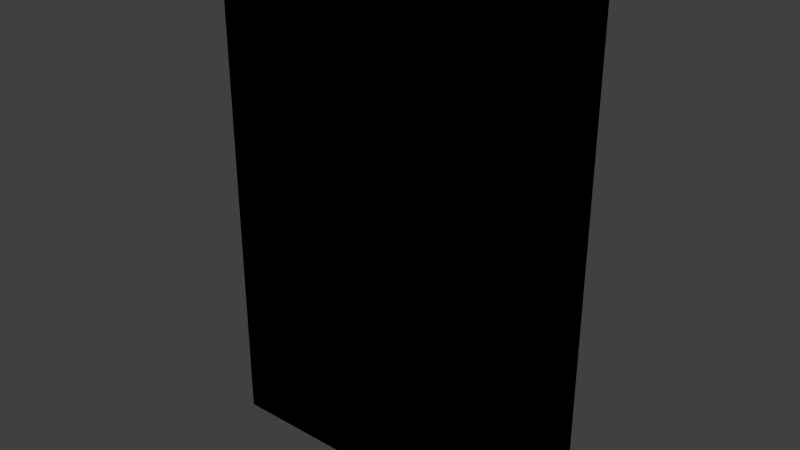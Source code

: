 # Source: book_brown_3.blend  (saved by Blender 2.81.16; exported with 4.5.12 LTS)
import bpy
from mathutils import Matrix  # noqa: F401  (used for matrix-valued properties, if any)

bpy.ops.wm.read_factory_settings(use_empty=True)
scene = bpy.context.scene
scene.name = 'Scene'

# ---- collections
col_collection_1 = bpy.data.collections.new('Collection 1'); scene.collection.children.link(col_collection_1)

# ---- images (referenced by path relative to the original .blend; pixels are not part of the script)
import os
ASSET_DIR = os.environ.get("B2B_ASSET_DIR", "")  # directory of the original .blend (textures are referenced by path, not embedded)
HERE = os.path.dirname(os.path.abspath(__file__))  # packed textures are extracted next to this script under _unpacked/

def load_image(name, relpath, width, height, colorspace="sRGB"):
    """Load a texture the original file referenced (path relative to the .blend, or extracted next to this script)."""
    p = next((c for c in (os.path.join(HERE, relpath), os.path.join(ASSET_DIR, relpath)) if relpath and os.path.exists(c)), "")
    if p:
        img = bpy.data.images.load(p, check_existing=True)
        img.name = name
    else:  # same state as the original file: an image datablock whose file is absent (Cycles renders it pink)
        img = bpy.data.images.new(name, width, height)
        img.source = "FILE"
        img.filepath = "//" + (relpath or name)
    img.colorspace_settings.name = colorspace
    return img
img_book_brown_3_png = load_image('book_brown_3.png', 'Materials/book_brown_3.png', 1024, 1024, 'sRGB')

# ---- materials (node trees are filled in below, after node groups)
mat_book_brown_3 = bpy.data.materials.new('Book_Brown_3')
mat_book_brown_3.alpha_threshold = 0.0
mat_book_brown_3.use_transparent_shadow = False
mat_book_brown_3.roughness = 0.5
mat_book_brown_3.line_color = (0.0, 0.0, 0.0, 1.0)

# ---- material node trees
mat_book_brown_3.use_nodes = True; mat_book_brown_3.node_tree.nodes.clear()
_N = mat_book_brown_3.node_tree.nodes; _L = mat_book_brown_3.node_tree.links
n0 = _N.new('ShaderNodeTexImage'); n0.name = 'Image Texture'; n0.location = (43, 345)
n0.image = img_book_brown_3_png
n0.interpolation = 'Closest'
n1 = _N.new('ShaderNodeOutputMaterial'); n1.name = 'Material Output'; n1.location = (344, 318)
n1.is_active_output = True

# ---- world
world_world = bpy.data.worlds.new('World'); scene.world = world_world
world_world.color = (0.05088, 0.05088, 0.05088)
world_world.use_sun_shadow = False
world_world.sun_shadow_jitter_overblur = 0.0
world_world.cycles.sampling_method = 'MANUAL'
world_world.cycles.sample_map_resolution = 256

# ---- meshes
me_cube = bpy.data.meshes.new('Cube')
me_cube.from_pydata([(0.0762, 0.01905, -0.1143), (0.0762, -0.01905, -0.1143), (-0.0762, -0.01905, -0.1143), (-0.0762, 0.01905, -0.1143), (0.0762, 0.01905, 0.1143), (0.0762, -0.01905, 0.1143), (-0.0762, -0.01905, 0.1143), (-0.0762, 0.01905, 0.1143), (0.0762, 0.01271, -0.1143), (0.0762, -0.01271, -0.1143), (-0.0762, -0.01271, -0.1143), (-0.0762, 0.01271, -0.1143), (0.0762, 0.01271, 0.1143), (0.0762, -0.01271, 0.1143), (-0.0762, -0.01271, 0.1143), (-0.0762, 0.01271, 0.1143), (-0.06708, 0.01905, -0.1143), (-0.06708, -0.01905, -0.1143), (-0.06708, 0.01905, 0.1143), (-0.06708, -0.01905, 0.1143), (-0.06708, 0.01271, 0.1143), (-0.06708, -0.01271, 0.1143), (-0.06708, 0.01271, -0.1143), (-0.06708, -0.01271, -0.1143), (0.08297, -0.01271, -0.1143), (0.08297, -0.01905, -0.1143), (0.08297, 0.01905, -0.1143), (0.08297, 0.01905, 0.1143), (0.08297, -0.01905, 0.1143), (0.08297, -0.01271, 0.1143), (0.08297, 0.01271, -0.1143), (0.08297, 0.01271, 0.1143), (0.0762, -0.01271, 0.1187), (0.0762, -0.01905, 0.1187), (-0.06708, 0.01905, 0.1187), (-0.0762, 0.01905, 0.1187), (-0.06708, -0.01905, 0.1187), (-0.0762, -0.01905, 0.1187), (-0.0762, 0.01271, 0.1187), (0.0762, 0.01905, 0.1187), (0.0762, 0.01271, 0.1187), (-0.0762, -0.01271, 0.1187), (-0.06708, 0.01271, 0.1187), (-0.06708, -0.01271, 0.1187), (0.08297, -0.01271, 0.1187), (0.08297, -0.01905, 0.1187), (0.08297, 0.01905, 0.1187), (0.08297, 0.01271, 0.1187), (0.0762, -0.01271, -0.1203), (0.0762, -0.01905, -0.1203), (-0.06708, 0.01905, -0.1203), (-0.0762, 0.01905, -0.1203), (-0.06708, -0.01905, -0.1203), (-0.0762, -0.01905, -0.1203), (-0.0762, 0.01271, -0.1203), (0.0762, 0.01905, -0.1203), (0.0762, 0.01271, -0.1203), (-0.0762, -0.01271, -0.1203), (-0.06708, 0.01271, -0.1203), (-0.06708, -0.01271, -0.1203), (0.08297, -0.01271, -0.1203), (0.08297, -0.01905, -0.1203), (0.08297, 0.01905, -0.1203), (0.08297, 0.01271, -0.1203)], [], [(11, 3, 51, 54), (20, 12, 40, 42), (0, 4, 27, 26), (17, 19, 6, 2), (11, 15, 7, 3), (18, 16, 3, 7), (2, 6, 14, 10), (10, 14, 15, 11), (5, 1, 25, 28), (8, 12, 13, 9), (18, 7, 35, 34), (19, 5, 33, 36), (8, 22, 58, 56), (30, 8, 56, 63), (8, 9, 23, 22), (26, 30, 63, 62), (12, 20, 21, 13), (5, 28, 45, 33), (4, 0, 16, 18), (1, 5, 19, 17), (21, 20, 42, 43), (0, 26, 62, 55), (24, 29, 28, 25), (26, 27, 31, 30), (12, 8, 30, 31), (17, 2, 53, 52), (4, 18, 34, 39), (9, 13, 29, 24), (3, 16, 50, 51), (29, 13, 32, 44), (43, 41, 37, 36), (34, 35, 38, 42), (42, 38, 41, 43), (39, 34, 42, 40), (32, 43, 36, 33), (39, 40, 47, 46), (32, 33, 45, 44), (27, 4, 39, 46), (6, 19, 36, 37), (28, 29, 44, 45), (13, 21, 43, 32), (14, 6, 37, 41), (7, 15, 38, 35), (15, 14, 41, 38), (31, 27, 46, 47), (12, 31, 47, 40), (59, 52, 53, 57), (50, 58, 54, 51), (58, 59, 57, 54), (55, 56, 58, 50), (48, 49, 52, 59), (49, 48, 60, 61), (56, 55, 62, 63), (23, 9, 48, 59), (16, 0, 55, 50), (9, 24, 60, 48), (22, 23, 59, 58), (2, 10, 57, 53), (1, 17, 52, 49), (24, 25, 61, 60), (10, 11, 54, 57), (25, 1, 49, 61)])
_uv = me_cube.uv_layers.new(name='UVMap')
_uv.uv.foreach_set('vector', [0.4668, 0.02316, 0.4529, 0.02316, 0.4529, 0.007819, 0.4668, 0.007819, 0.4714, 0.7559, 0.4714, 0.7435, 0.4683, 0.7435, 0.4683, 0.7559, 0.03499, 0.01857, 0.03499, 0.7224, 0.01345, 0.7224, 0.01345, 0.01857, 0.5778, 0.01696, 0.5778, 0.7197, 0.5566, 0.7197, 0.5566, 0.01696, 0.4668, 0.02316, 0.4668, 0.7181, 0.4529, 0.7181, 0.4529, 0.02316, 0.4062, 0.7224, 0.4062, 0.01857, 0.4353, 0.01857, 0.4353, 0.7224, 0.5504, 0.02316, 0.5504, 0.7181, 0.5365, 0.7181, 0.5365, 0.02316, 0.5365, 0.02316, 0.5365, 0.7181, 0.4668, 0.7181, 0.4668, 0.02316, 0.9846, 0.7197, 0.9846, 0.01696, 1.0, 0.01696, 1.0, 0.7197, 0.6657, 0.9877, 0.3284, 0.9877, 0.3284, 0.7899, 0.6657, 0.7899, 0.4062, 0.7224, 0.4353, 0.7224, 0.4353, 0.7339, 0.4062, 0.7339, 0.5778, 0.7197, 0.9846, 0.7197, 0.9846, 0.7312, 0.5778, 0.7312, 0.4683, 0.759, 0.4807, 0.759, 0.4807, 0.7559, 0.4683, 0.7559, 0.4963, 0.7497, 0.4932, 0.7497, 0.4932, 0.7528, 0.4963, 0.7528, 0.6657, 0.9877, 0.6657, 0.7899, 0.9829, 0.7899, 0.9829, 0.9877, 0.4963, 0.7435, 0.4932, 0.7435, 0.4932, 0.7465, 0.4963, 0.7465, 0.3284, 0.9877, 0.01115, 0.9877, 0.01115, 0.7899, 0.3284, 0.7899, 0.9846, 0.7197, 1.0, 0.7197, 1.0, 0.7312, 0.9846, 0.7312, 0.03499, 0.7224, 0.03499, 0.01857, 0.4062, 0.01857, 0.4062, 0.7224, 0.9846, 0.01696, 0.9846, 0.7197, 0.5778, 0.7197, 0.5778, 0.01696, 0.4807, 0.7528, 0.4807, 0.7466, 0.4777, 0.7466, 0.4777, 0.7528, 0.03499, 0.01857, 0.01345, 0.01857, 0.01345, 0.002997, 0.03499, 0.002997, 0.4777, 0.7465, 0.4901, 0.7465, 0.4901, 0.7435, 0.4777, 0.7435, 0.4932, 0.7559, 0.4932, 0.7435, 0.4901, 0.7435, 0.4901, 0.7559, 0.4683, 0.7652, 0.4807, 0.7652, 0.4807, 0.7622, 0.4683, 0.7622, 0.5778, 0.01696, 0.5566, 0.01696, 0.5566, 0.001406, 0.5778, 0.001406, 0.03499, 0.7224, 0.4062, 0.7224, 0.4062, 0.7339, 0.03499, 0.7339, 0.4901, 0.759, 0.4901, 0.7466, 0.487, 0.7466, 0.487, 0.759, 0.4353, 0.01857, 0.4062, 0.01857, 0.4062, 0.002997, 0.4353, 0.002997, 0.4714, 0.7684, 0.4683, 0.7684, 0.4683, 0.7714, 0.4714, 0.7714, 0.4932, 0.7653, 0.4901, 0.7653, 0.4901, 0.7683, 0.4932, 0.7683, 0.4901, 0.7622, 0.487, 0.7622, 0.487, 0.7652, 0.4901, 0.7652, 0.487, 0.7621, 0.487, 0.759, 0.4808, 0.759, 0.4808, 0.7621, 0.4776, 0.7559, 0.4776, 0.7435, 0.4746, 0.7435, 0.4746, 0.7559, 0.4683, 0.7683, 0.4807, 0.7683, 0.4807, 0.7653, 0.4327, 0.7653, 0.4807, 0.7684, 0.4777, 0.7684, 0.4777, 0.7714, 0.4807, 0.7714, 0.4807, 0.7528, 0.4777, 0.7528, 0.4777, 0.7559, 0.4807, 0.7559, 0.01345, 0.7224, 0.03499, 0.7224, 0.03499, 0.7339, 0.01345, 0.7339, 0.5566, 0.7197, 0.5778, 0.7197, 0.5778, 0.7312, 0.5566, 0.7312, 0.4901, 0.759, 0.487, 0.759, 0.487, 0.7621, 0.4901, 0.7621, 0.4838, 0.759, 0.4838, 0.7466, 0.4808, 0.7466, 0.4808, 0.759, 0.5365, 0.7181, 0.5504, 0.7181, 0.5504, 0.7294, 0.5365, 0.7294, 0.4529, 0.7181, 0.4668, 0.7181, 0.4668, 0.7294, 0.4529, 0.7294, 0.4668, 0.7181, 0.5365, 0.7181, 0.5365, 0.7294, 0.4668, 0.7294, 0.4932, 0.7559, 0.4901, 0.7559, 0.4901, 0.759, 0.4932, 0.759, 0.4932, 0.759, 0.4901, 0.759, 0.4901, 0.7621, 0.4932, 0.7621, 0.4901, 0.7653, 0.487, 0.7653, 0.487, 0.7683, 0.4901, 0.7683, 0.4932, 0.7622, 0.4901, 0.7622, 0.4901, 0.7652, 0.4932, 0.7652, 0.4808, 0.7652, 0.487, 0.7652, 0.487, 0.7622, 0.4808, 0.7622, 0.487, 0.7466, 0.4839, 0.7466, 0.4839, 0.759, 0.487, 0.759, 0.4807, 0.7621, 0.4807, 0.759, 0.4683, 0.759, 0.4683, 0.7621, 0.4745, 0.7684, 0.4715, 0.7684, 0.4715, 0.7714, 0.4745, 0.7714, 0.4963, 0.7466, 0.4932, 0.7466, 0.4932, 0.7497, 0.4963, 0.7497, 0.4745, 0.7559, 0.4745, 0.7435, 0.4715, 0.7435, 0.4715, 0.7559, 0.4062, 0.01857, 0.03499, 0.01857, 0.03499, 0.002997, 0.4062, 0.002997, 0.4776, 0.7684, 0.4746, 0.7684, 0.4746, 0.7714, 0.4776, 0.7714, 0.4808, 0.7683, 0.487, 0.7683, 0.487, 0.7653, 0.4808, 0.7653, 0.5504, 0.02316, 0.5365, 0.02316, 0.5365, 0.007819, 0.5504, 0.007819, 0.9846, 0.01696, 0.5778, 0.01696, 0.5778, 0.001406, 0.9846, 0.001406, 0.4963, 0.7528, 0.4932, 0.7528, 0.4932, 0.7559, 0.4963, 0.7559, 0.5365, 0.02316, 0.4668, 0.02316, 0.4668, 0.007819, 0.5365, 0.007819, 1.0, 0.01696, 0.9846, 0.01696, 0.9846, 0.001406, 1.0, 0.001406])
me_cube.materials.append(mat_book_brown_3)
me_cube.use_remesh_preserve_volume = False
me_cube.use_remesh_preserve_attributes = False
me_cube.use_mirror_vertex_groups = False
me_cube.update()

# ---- objects
ob_book_brown_3 = bpy.data.objects.new('Book_Brown_3', me_cube)

# ---- transforms, parenting, visibility, modifiers, constraints
ob_book_brown_3.location = (0.0, 0.0, 0.0)
ob_book_brown_3.lock_rotations_4d = False
ob_book_brown_3.empty_display_type = 'ARROWS'
ob_book_brown_3.lineart.crease_threshold = 0.0

# ---- collection membership
col_collection_1.objects.link(ob_book_brown_3)

# ---- scene / render settings (as saved in the file)
scene.frame_start = 1; scene.frame_end = 250; scene.frame_set(1)
scene.render.engine = 'BLENDER_EEVEE_NEXT'
scene.render.resolution_percentage = 50
scene.render.dither_intensity = 0.0
scene.cycles.use_denoising = False
scene.cycles.samples = 10
scene.cycles.sampling_pattern = 'TABULATED_SOBOL'
scene.cycles.light_sampling_threshold = 0.0
scene.cycles.use_adaptive_sampling = False
scene.cycles.use_light_tree = False
scene.cycles.blur_glossy = 0.0
scene.cycles.pixel_filter_type = 'GAUSSIAN'
scene.cycles.sample_clamp_indirect = 0.0
scene.view_settings.view_transform = 'Standard'
bpy.context.view_layer.update()

# ---- added for rendering (the .blend has no active camera and no usable light): camera, sun
cam_auto = bpy.data.cameras.new('AutoCamera')
cam_auto.lens = 50.0
cam_auto.sensor_width = 36.0
cam_auto.clip_end = 1000.0
ob_auto_camera = bpy.data.objects.new('AutoCamera', cam_auto)
scene.collection.objects.link(ob_auto_camera)
ob_auto_camera.location = (0.271438, -0.321665, 0.213659)
ob_auto_camera.rotation_euler = (1.09748, -7.21219e-08, 0.694738)
scene.camera = ob_auto_camera
light_auto_sun = bpy.data.lights.new('AutoSun', 'SUN')
light_auto_sun.energy = 3.0
light_auto_sun.angle = 0.0523599
ob_auto_sun = bpy.data.objects.new('AutoSun', light_auto_sun)
scene.collection.objects.link(ob_auto_sun)
ob_auto_sun.rotation_euler = (0.872665, 0.174533, 0.523599)
bpy.context.view_layer.update()
